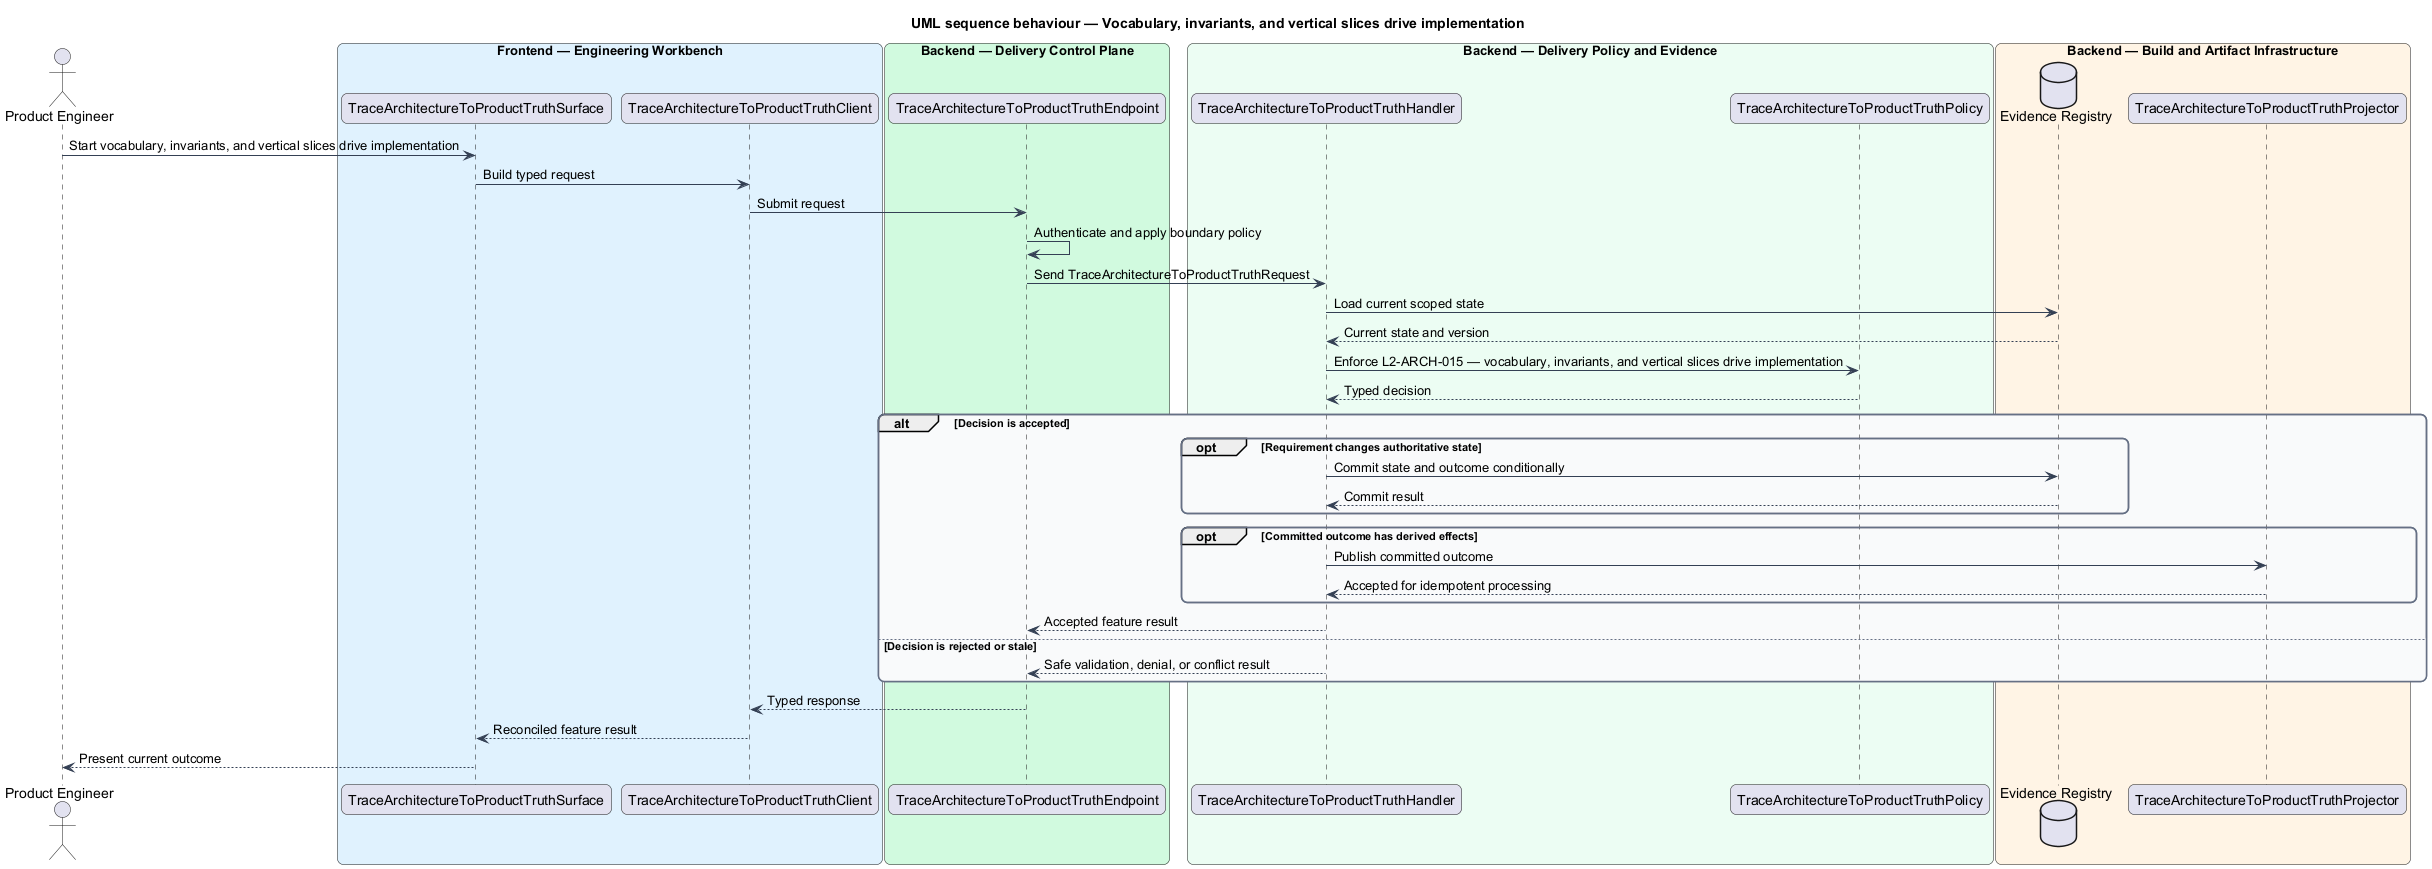

The diagram above was rendered by PlantUML. Its source (embedded in the PNG):
@startuml
title UML sequence behaviour — Vocabulary, invariants, and vertical slices drive implementation
skinparam backgroundColor #FFFFFF
skinparam shadowing false
skinparam roundcorner 12
skinparam defaultFontName Arial
skinparam ArrowColor #344054
skinparam rectangle {
  BorderColor #344054
  FontColor #101828
}
skinparam package {
  BorderColor #667085
  FontColor #101828
  BackgroundColor #F9FAFB
}
actor "Product Engineer" as actor
box "Frontend — Engineering Workbench" #E0F2FE
  participant "TraceArchitectureToProductTruthSurface" as surface
  participant "TraceArchitectureToProductTruthClient" as client
end box
box "Backend — Delivery Control Plane" #D1FADF
  participant "TraceArchitectureToProductTruthEndpoint" as endpoint
end box
box "Backend — Delivery Policy and Evidence" #ECFDF3
  participant "TraceArchitectureToProductTruthHandler" as handler
  participant "TraceArchitectureToProductTruthPolicy" as policy
end box
box "Backend — Build and Artifact Infrastructure" #FFF4E5
  database "Evidence Registry" as store
  participant "TraceArchitectureToProductTruthProjector" as projector
end box

actor -> surface : Start vocabulary, invariants, and vertical slices drive implementation
surface -> client : Build typed request
client -> endpoint : Submit request
endpoint -> endpoint : Authenticate and apply boundary policy
endpoint -> handler : Send TraceArchitectureToProductTruthRequest
handler -> store : Load current scoped state
store --> handler : Current state and version
handler -> policy : Enforce L2-ARCH-015 — vocabulary, invariants, and vertical slices drive implementation
policy --> handler : Typed decision
alt Decision is accepted
  opt Requirement changes authoritative state
    handler -> store : Commit state and outcome conditionally
    store --> handler : Commit result
  end
  opt Committed outcome has derived effects
    handler -> projector : Publish committed outcome
    projector --> handler : Accepted for idempotent processing
  end
  handler --> endpoint : Accepted feature result
else Decision is rejected or stale
  handler --> endpoint : Safe validation, denial, or conflict result
end
endpoint --> client : Typed response
client --> surface : Reconciled feature result
surface --> actor : Present current outcome
@enduml